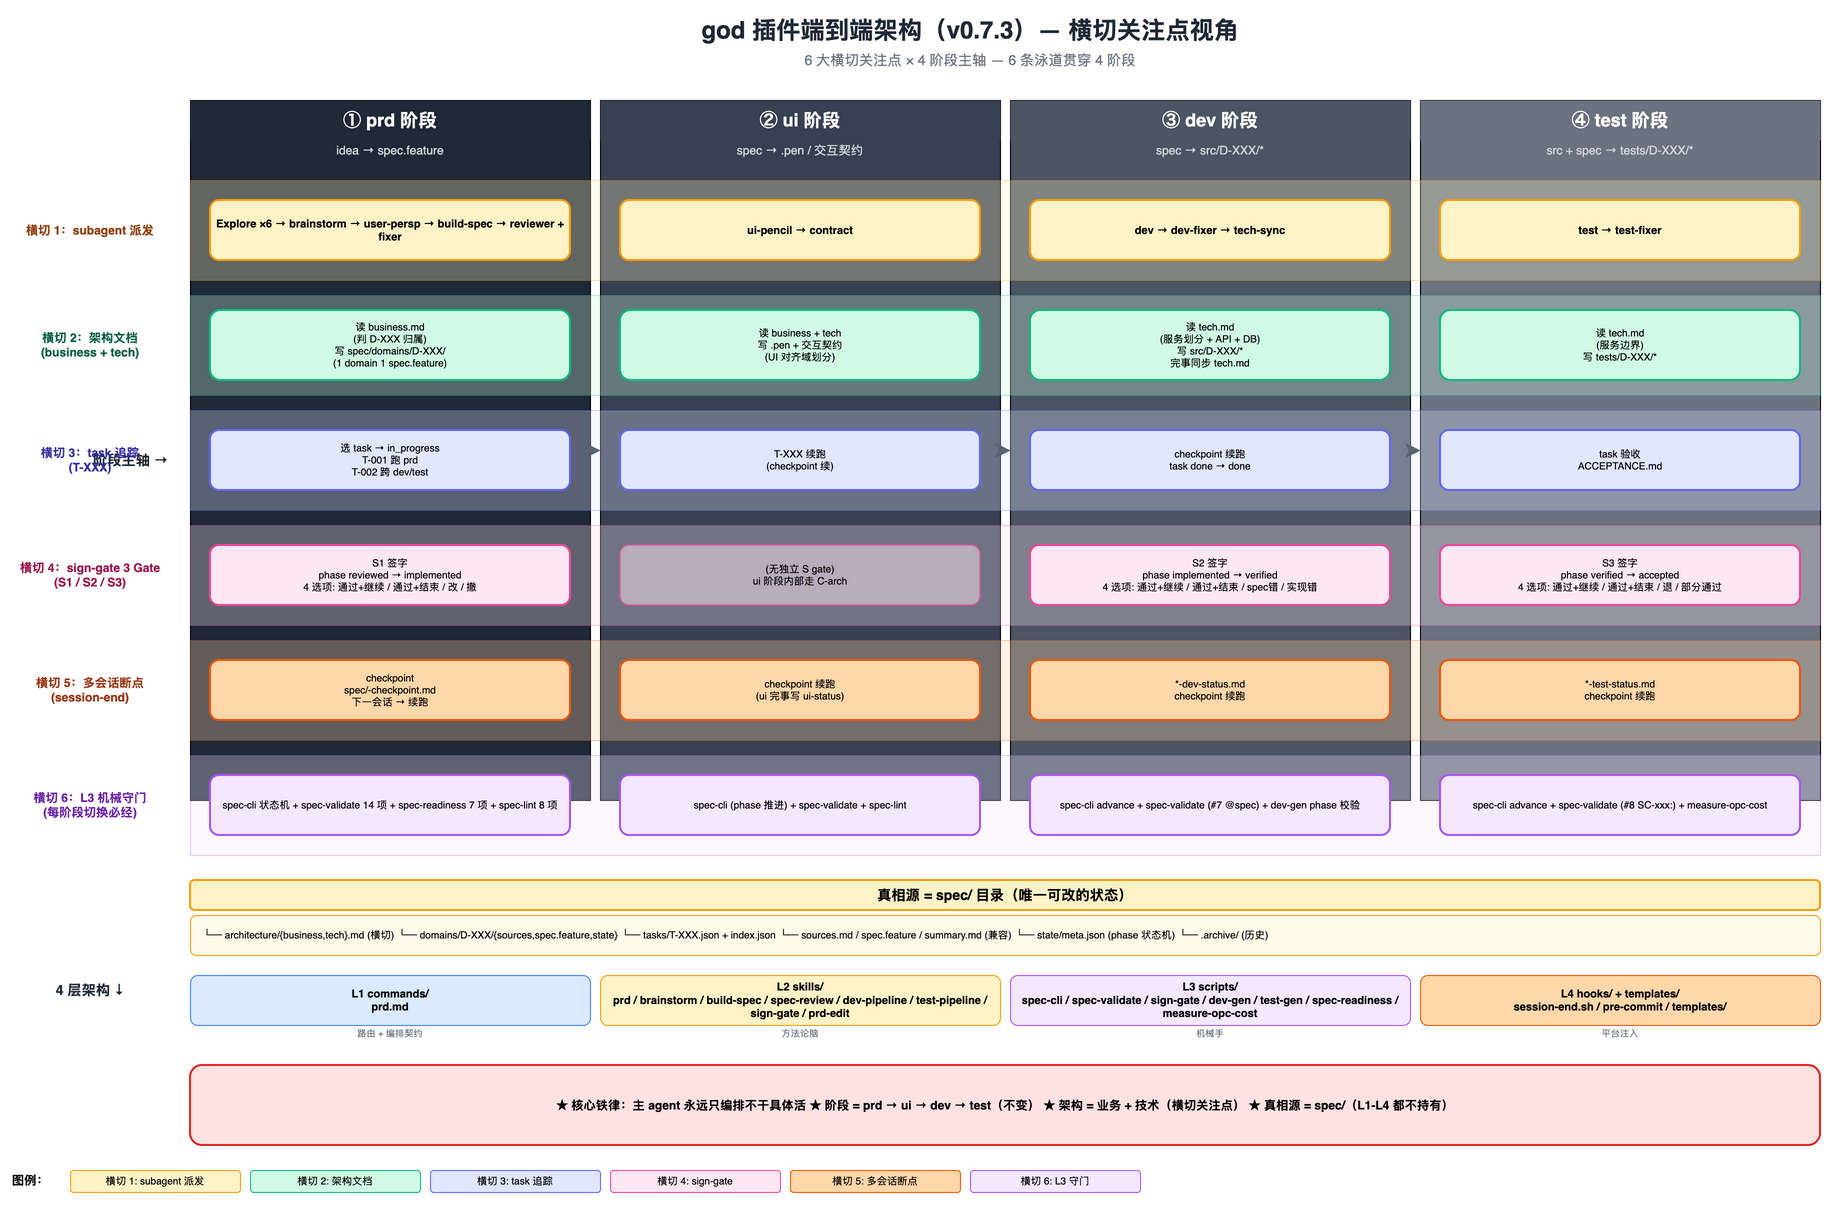

The diagram above was exported from draw.io. Its source (the exported page's mxGraphModel, read from the mxfile embedded in the PNG):
<mxGraphModel dx="2400" dy="1600" grid="0" gridSize="10" guides="1" tooltips="1" connect="1" arrows="1" fold="1" page="1" pageScale="1" pageWidth="2000" pageHeight="1400" math="0" shadow="0">
  <root>
    <mxCell id="0" />
    <mxCell id="1" parent="0" />
    <mxCell id="title" value="god 插件端到端架构（v0.7.3）— 横切关注点视角" style="text;html=1;strokeColor=none;fillColor=none;align=center;verticalAlign=middle;whiteSpace=wrap;rounded=0;fontSize=24;fontStyle=1;fontColor=#1F2937;" vertex="1" parent="1">
      <mxGeometry x="600" y="20" width="800" height="40" as="geometry" />
    </mxCell>
    <mxCell id="subtitle" value="6 大横切关注点 × 4 阶段主轴  —  6 条泳道贯穿 4 阶段" style="text;html=1;strokeColor=none;fillColor=none;align=center;verticalAlign=middle;whiteSpace=wrap;rounded=0;fontSize=14;fontColor=#6B7280;" vertex="1" parent="1">
      <mxGeometry x="600" y="60" width="800" height="20" as="geometry" />
    </mxCell>
    <mxCell id="phase_label" value="阶段主轴 →" style="text;html=1;strokeColor=none;fillColor=none;align=right;verticalAlign=middle;whiteSpace=wrap;rounded=0;fontSize=14;fontStyle=1;fontColor=#1F2937;" vertex="1" parent="1">
      <mxGeometry x="40" y="120" width="160" height="700" as="geometry" />
    </mxCell>
    <mxCell id="col_prd" value="" style="rounded=0;whiteSpace=wrap;html=1;fillColor=#1F2937;strokeColor=#000000;strokeWidth=1;" vertex="1" parent="1">
      <mxGeometry x="220" y="110" width="400" height="700" as="geometry" />
    </mxCell>
    <mxCell id="col_prd_title" value="① prd 阶段" style="text;html=1;strokeColor=none;fillColor=#1F2937;align=center;verticalAlign=middle;whiteSpace=wrap;rounded=0;fontSize=18;fontStyle=1;fontColor=#FFFFFF;" vertex="1" parent="1">
      <mxGeometry x="220" y="110" width="400" height="40" as="geometry" />
    </mxCell>
    <mxCell id="col_prd_sub" value="idea → spec.feature" style="text;html=1;strokeColor=none;fillColor=none;align=center;verticalAlign=middle;whiteSpace=wrap;rounded=0;fontSize=12;fontColor=#D1D5DB;" vertex="1" parent="1">
      <mxGeometry x="220" y="150" width="400" height="20" as="geometry" />
    </mxCell>
    <mxCell id="col_ui" value="" style="rounded=0;whiteSpace=wrap;html=1;fillColor=#374151;strokeColor=#000000;strokeWidth=1;" vertex="1" parent="1">
      <mxGeometry x="630" y="110" width="400" height="700" as="geometry" />
    </mxCell>
    <mxCell id="col_ui_title" value="② ui 阶段" style="text;html=1;strokeColor=none;fillColor=#374151;align=center;verticalAlign=middle;whiteSpace=wrap;rounded=0;fontSize=18;fontStyle=1;fontColor=#FFFFFF;" vertex="1" parent="1">
      <mxGeometry x="630" y="110" width="400" height="40" as="geometry" />
    </mxCell>
    <mxCell id="col_ui_sub" value="spec → .pen / 交互契约" style="text;html=1;strokeColor=none;fillColor=none;align=center;verticalAlign=middle;whiteSpace=wrap;rounded=0;fontSize=12;fontColor=#D1D5DB;" vertex="1" parent="1">
      <mxGeometry x="630" y="150" width="400" height="20" as="geometry" />
    </mxCell>
    <mxCell id="col_dev" value="" style="rounded=0;whiteSpace=wrap;html=1;fillColor=#4B5563;strokeColor=#000000;strokeWidth=1;" vertex="1" parent="1">
      <mxGeometry x="1040" y="110" width="400" height="700" as="geometry" />
    </mxCell>
    <mxCell id="col_dev_title" value="③ dev 阶段" style="text;html=1;strokeColor=none;fillColor=#4B5563;align=center;verticalAlign=middle;whiteSpace=wrap;rounded=0;fontSize=18;fontStyle=1;fontColor=#FFFFFF;" vertex="1" parent="1">
      <mxGeometry x="1040" y="110" width="400" height="40" as="geometry" />
    </mxCell>
    <mxCell id="col_dev_sub" value="spec → src/D-XXX/*" style="text;html=1;strokeColor=none;fillColor=none;align=center;verticalAlign=middle;whiteSpace=wrap;rounded=0;fontSize=12;fontColor=#D1D5DB;" vertex="1" parent="1">
      <mxGeometry x="1040" y="150" width="400" height="20" as="geometry" />
    </mxCell>
    <mxCell id="col_test" value="" style="rounded=0;whiteSpace=wrap;html=1;fillColor=#6B7280;strokeColor=#000000;strokeWidth=1;" vertex="1" parent="1">
      <mxGeometry x="1450" y="110" width="400" height="700" as="geometry" />
    </mxCell>
    <mxCell id="col_test_title" value="④ test 阶段" style="text;html=1;strokeColor=none;fillColor=#6B7280;align=center;verticalAlign=middle;whiteSpace=wrap;rounded=0;fontSize=18;fontStyle=1;fontColor=#FFFFFF;" vertex="1" parent="1">
      <mxGeometry x="1450" y="110" width="400" height="40" as="geometry" />
    </mxCell>
    <mxCell id="col_test_sub" value="src + spec → tests/D-XXX/*" style="text;html=1;strokeColor=none;fillColor=none;align=center;verticalAlign=middle;whiteSpace=wrap;rounded=0;fontSize=12;fontColor=#D1D5DB;" vertex="1" parent="1">
      <mxGeometry x="1450" y="150" width="400" height="20" as="geometry" />
    </mxCell>
    <mxCell id="phase_arrow1" value="" style="endArrow=classic;html=1;rounded=0;exitX=1;exitY=0.5;entryX=0;entryY=0.5;strokeColor=#1F2937;strokeWidth=3;" edge="1" parent="1" source="col_prd" target="col_ui">
      <mxGeometry relative="1" as="geometry" />
    </mxCell>
    <mxCell id="phase_arrow2" value="" style="endArrow=classic;html=1;rounded=0;exitX=1;exitY=0.5;entryX=0;entryY=0.5;strokeColor=#1F2937;strokeWidth=3;" edge="1" parent="1" source="col_ui" target="col_dev">
      <mxGeometry relative="1" as="geometry" />
    </mxCell>
    <mxCell id="phase_arrow3" value="" style="endArrow=classic;html=1;rounded=0;exitX=1;exitY=0.5;entryX=0;entryY=0.5;strokeColor=#1F2937;strokeWidth=3;" edge="1" parent="1" source="col_dev" target="col_test">
      <mxGeometry relative="1" as="geometry" />
    </mxCell>
    <mxCell id="lane1_label" value="横切 1：subagent 派发" style="text;html=1;strokeColor=none;fillColor=none;align=center;verticalAlign=middle;whiteSpace=wrap;rounded=0;fontSize=12;fontStyle=1;fontColor=#92400E;" vertex="1" parent="1">
      <mxGeometry x="40" y="190" width="160" height="100" as="geometry" />
    </mxCell>
    <mxCell id="lane1_bg" value="" style="rounded=0;whiteSpace=wrap;html=1;fillColor=#FEF3C7;strokeColor=#F59E0B;strokeWidth=1;opacity=30;" vertex="1" parent="1">
      <mxGeometry x="220" y="190" width="1630" height="100" as="geometry" />
    </mxCell>
    <mxCell id="prd_sub" value="Explore ×6 → brainstorm → user-persp → build-spec → reviewer + fixer" style="rounded=1;whiteSpace=wrap;html=1;fillColor=#FEF3C7;strokeColor=#F59E0B;strokeWidth=2;fontSize=11;fontStyle=1;" vertex="1" parent="1">
      <mxGeometry x="240" y="210" width="360" height="60" as="geometry" />
    </mxCell>
    <mxCell id="ui_sub" value="ui-pencil → contract" style="rounded=1;whiteSpace=wrap;html=1;fillColor=#FEF3C7;strokeColor=#F59E0B;strokeWidth=2;fontSize=11;fontStyle=1;" vertex="1" parent="1">
      <mxGeometry x="650" y="210" width="360" height="60" as="geometry" />
    </mxCell>
    <mxCell id="dev_sub" value="dev → dev-fixer → tech-sync" style="rounded=1;whiteSpace=wrap;html=1;fillColor=#FEF3C7;strokeColor=#F59E0B;strokeWidth=2;fontSize=11;fontStyle=1;" vertex="1" parent="1">
      <mxGeometry x="1060" y="210" width="360" height="60" as="geometry" />
    </mxCell>
    <mxCell id="test_sub" value="test → test-fixer" style="rounded=1;whiteSpace=wrap;html=1;fillColor=#FEF3C7;strokeColor=#F59E0B;strokeWidth=2;fontSize=11;fontStyle=1;" vertex="1" parent="1">
      <mxGeometry x="1470" y="210" width="360" height="60" as="geometry" />
    </mxCell>
    <mxCell id="lane2_label" value="横切 2：架构文档&#10;(business + tech)" style="text;html=1;strokeColor=none;fillColor=none;align=center;verticalAlign=middle;whiteSpace=wrap;rounded=0;fontSize=12;fontStyle=1;fontColor=#065F46;" vertex="1" parent="1">
      <mxGeometry x="40" y="305" width="160" height="100" as="geometry" />
    </mxCell>
    <mxCell id="lane2_bg" value="" style="rounded=0;whiteSpace=wrap;html=1;fillColor=#D1FAE5;strokeColor=#10B981;strokeWidth=1;opacity=30;" vertex="1" parent="1">
      <mxGeometry x="220" y="305" width="1630" height="100" as="geometry" />
    </mxCell>
    <mxCell id="prd_arc" value="读 business.md&#10;(判 D-XXX 归属)&#10;写 spec/domains/D-XXX/&#10;(1 domain 1 spec.feature)" style="rounded=1;whiteSpace=wrap;html=1;fillColor=#D1FAE5;strokeColor=#10B981;strokeWidth=2;fontSize=10;align=center;verticalAlign=middle;" vertex="1" parent="1">
      <mxGeometry x="240" y="320" width="360" height="70" as="geometry" />
    </mxCell>
    <mxCell id="ui_arc" value="读 business + tech&#10;写 .pen + 交互契约&#10;(UI 对齐域划分)" style="rounded=1;whiteSpace=wrap;html=1;fillColor=#D1FAE5;strokeColor=#10B981;strokeWidth=2;fontSize=10;align=center;verticalAlign=middle;" vertex="1" parent="1">
      <mxGeometry x="650" y="320" width="360" height="70" as="geometry" />
    </mxCell>
    <mxCell id="dev_arc" value="读 tech.md&#10;(服务划分 + API + DB)&#10;写 src/D-XXX/*&#10;完事同步 tech.md" style="rounded=1;whiteSpace=wrap;html=1;fillColor=#D1FAE5;strokeColor=#10B981;strokeWidth=2;fontSize=10;align=center;verticalAlign=middle;" vertex="1" parent="1">
      <mxGeometry x="1060" y="320" width="360" height="70" as="geometry" />
    </mxCell>
    <mxCell id="test_arc" value="读 tech.md&#10;(服务边界)&#10;写 tests/D-XXX/*" style="rounded=1;whiteSpace=wrap;html=1;fillColor=#D1FAE5;strokeColor=#10B981;strokeWidth=2;fontSize=10;align=center;verticalAlign=middle;" vertex="1" parent="1">
      <mxGeometry x="1470" y="320" width="360" height="70" as="geometry" />
    </mxCell>
    <mxCell id="lane3_label" value="横切 3：task 追踪&#10;(T-XXX)" style="text;html=1;strokeColor=none;fillColor=none;align=center;verticalAlign=middle;whiteSpace=wrap;rounded=0;fontSize=12;fontStyle=1;fontColor=#3730A3;" vertex="1" parent="1">
      <mxGeometry x="40" y="420" width="160" height="100" as="geometry" />
    </mxCell>
    <mxCell id="lane3_bg" value="" style="rounded=0;whiteSpace=wrap;html=1;fillColor=#E0E7FF;strokeColor=#6366F1;strokeWidth=1;opacity=30;" vertex="1" parent="1">
      <mxGeometry x="220" y="420" width="1630" height="100" as="geometry" />
    </mxCell>
    <mxCell id="prd_task" value="选 task → in_progress&#10;T-001 跑 prd&#10;T-002 跨 dev/test" style="rounded=1;whiteSpace=wrap;html=1;fillColor=#E0E7FF;strokeColor=#6366F1;strokeWidth=2;fontSize=10;align=center;verticalAlign=middle;" vertex="1" parent="1">
      <mxGeometry x="240" y="440" width="360" height="60" as="geometry" />
    </mxCell>
    <mxCell id="ui_task" value="T-XXX 续跑&#10;(checkpoint 续)" style="rounded=1;whiteSpace=wrap;html=1;fillColor=#E0E7FF;strokeColor=#6366F1;strokeWidth=2;fontSize=10;align=center;verticalAlign=middle;" vertex="1" parent="1">
      <mxGeometry x="650" y="440" width="360" height="60" as="geometry" />
    </mxCell>
    <mxCell id="dev_task" value="checkpoint 续跑&#10;task done → done" style="rounded=1;whiteSpace=wrap;html=1;fillColor=#E0E7FF;strokeColor=#6366F1;strokeWidth=2;fontSize=10;align=center;verticalAlign=middle;" vertex="1" parent="1">
      <mxGeometry x="1060" y="440" width="360" height="60" as="geometry" />
    </mxCell>
    <mxCell id="test_task" value="task 验收&#10;ACCEPTANCE.md" style="rounded=1;whiteSpace=wrap;html=1;fillColor=#E0E7FF;strokeColor=#6366F1;strokeWidth=2;fontSize=10;align=center;verticalAlign=middle;" vertex="1" parent="1">
      <mxGeometry x="1470" y="440" width="360" height="60" as="geometry" />
    </mxCell>
    <mxCell id="lane4_label" value="横切 4：sign-gate 3 Gate&#10;(S1 / S2 / S3)" style="text;html=1;strokeColor=none;fillColor=none;align=center;verticalAlign=middle;whiteSpace=wrap;rounded=0;fontSize=12;fontStyle=1;fontColor=#9D174D;" vertex="1" parent="1">
      <mxGeometry x="40" y="535" width="160" height="100" as="geometry" />
    </mxCell>
    <mxCell id="lane4_bg" value="" style="rounded=0;whiteSpace=wrap;html=1;fillColor=#FCE7F3;strokeColor=#EC4899;strokeWidth=1;opacity=30;" vertex="1" parent="1">
      <mxGeometry x="220" y="535" width="1630" height="100" as="geometry" />
    </mxCell>
    <mxCell id="prd_s1" value="S1 签字&#10;phase reviewed → implemented&#10;4 选项: 通过+继续 / 通过+结束 / 改 / 撤" style="rounded=1;whiteSpace=wrap;html=1;fillColor=#FCE7F3;strokeColor=#EC4899;strokeWidth=2;fontSize=10;align=center;verticalAlign=middle;" vertex="1" parent="1">
      <mxGeometry x="240" y="555" width="360" height="60" as="geometry" />
    </mxCell>
    <mxCell id="ui_s" value="(无独立 S gate)&#10;ui 阶段内部走 C-arch" style="rounded=1;whiteSpace=wrap;html=1;fillColor=#FCE7F3;strokeColor=#EC4899;strokeWidth=2;fontSize=10;align=center;verticalAlign=middle;opacity=50;" vertex="1" parent="1">
      <mxGeometry x="650" y="555" width="360" height="60" as="geometry" />
    </mxCell>
    <mxCell id="dev_s2" value="S2 签字&#10;phase implemented → verified&#10;4 选项: 通过+继续 / 通过+结束 / spec错 / 实现错" style="rounded=1;whiteSpace=wrap;html=1;fillColor=#FCE7F3;strokeColor=#EC4899;strokeWidth=2;fontSize=10;align=center;verticalAlign=middle;" vertex="1" parent="1">
      <mxGeometry x="1060" y="555" width="360" height="60" as="geometry" />
    </mxCell>
    <mxCell id="test_s3" value="S3 签字&#10;phase verified → accepted&#10;4 选项: 通过+继续 / 通过+结束 / 退 / 部分通过" style="rounded=1;whiteSpace=wrap;html=1;fillColor=#FCE7F3;strokeColor=#EC4899;strokeWidth=2;fontSize=10;align=center;verticalAlign=middle;" vertex="1" parent="1">
      <mxGeometry x="1470" y="555" width="360" height="60" as="geometry" />
    </mxCell>
    <mxCell id="lane5_label" value="横切 5：多会话断点&#10;(session-end)" style="text;html=1;strokeColor=none;fillColor=none;align=center;verticalAlign=middle;whiteSpace=wrap;rounded=0;fontSize=12;fontStyle=1;fontColor=#9A3412;" vertex="1" parent="1">
      <mxGeometry x="40" y="650" width="160" height="100" as="geometry" />
    </mxCell>
    <mxCell id="lane5_bg" value="" style="rounded=0;whiteSpace=wrap;html=1;fillColor=#FED7AA;strokeColor=#EA580C;strokeWidth=1;opacity=30;" vertex="1" parent="1">
      <mxGeometry x="220" y="650" width="1630" height="100" as="geometry" />
    </mxCell>
    <mxCell id="prd_ses" value="checkpoint&#10;spec/&lt;phase&gt;-checkpoint.md&#10;下一会话 → 续跑" style="rounded=1;whiteSpace=wrap;html=1;fillColor=#FED7AA;strokeColor=#EA580C;strokeWidth=2;fontSize=10;align=center;verticalAlign=middle;" vertex="1" parent="1">
      <mxGeometry x="240" y="670" width="360" height="60" as="geometry" />
    </mxCell>
    <mxCell id="ui_ses" value="checkpoint 续跑&#10;(ui 完事写 ui-status)" style="rounded=1;whiteSpace=wrap;html=1;fillColor=#FED7AA;strokeColor=#EA580C;strokeWidth=2;fontSize=10;align=center;verticalAlign=middle;" vertex="1" parent="1">
      <mxGeometry x="650" y="670" width="360" height="60" as="geometry" />
    </mxCell>
    <mxCell id="dev_ses" value="*-dev-status.md&#10;checkpoint 续跑" style="rounded=1;whiteSpace=wrap;html=1;fillColor=#FED7AA;strokeColor=#EA580C;strokeWidth=2;fontSize=10;align=center;verticalAlign=middle;" vertex="1" parent="1">
      <mxGeometry x="1060" y="670" width="360" height="60" as="geometry" />
    </mxCell>
    <mxCell id="test_ses" value="*-test-status.md&#10;checkpoint 续跑" style="rounded=1;whiteSpace=wrap;html=1;fillColor=#FED7AA;strokeColor=#EA580C;strokeWidth=2;fontSize=10;align=center;verticalAlign=middle;" vertex="1" parent="1">
      <mxGeometry x="1470" y="670" width="360" height="60" as="geometry" />
    </mxCell>
    <mxCell id="lane6_label" value="横切 6：L3 机械守门&#10;(每阶段切换必经)" style="text;html=1;strokeColor=none;fillColor=none;align=center;verticalAlign=middle;whiteSpace=wrap;rounded=0;fontSize=12;fontStyle=1;fontColor=#6B21A8;" vertex="1" parent="1">
      <mxGeometry x="40" y="765" width="160" height="100" as="geometry" />
    </mxCell>
    <mxCell id="lane6_bg" value="" style="rounded=0;whiteSpace=wrap;html=1;fillColor=#F3E8FF;strokeColor=#A855F7;strokeWidth=1;opacity=30;" vertex="1" parent="1">
      <mxGeometry x="220" y="765" width="1630" height="100" as="geometry" />
    </mxCell>
    <mxCell id="prd_l3" value="spec-cli 状态机 + spec-validate 14 项 + spec-readiness 7 项 + spec-lint 8 项" style="rounded=1;whiteSpace=wrap;html=1;fillColor=#F3E8FF;strokeColor=#A855F7;strokeWidth=2;fontSize=10;align=center;verticalAlign=middle;" vertex="1" parent="1">
      <mxGeometry x="240" y="785" width="360" height="60" as="geometry" />
    </mxCell>
    <mxCell id="ui_l3" value="spec-cli (phase 推进) + spec-validate + spec-lint" style="rounded=1;whiteSpace=wrap;html=1;fillColor=#F3E8FF;strokeColor=#A855F7;strokeWidth=2;fontSize=10;align=center;verticalAlign=middle;" vertex="1" parent="1">
      <mxGeometry x="650" y="785" width="360" height="60" as="geometry" />
    </mxCell>
    <mxCell id="dev_l3" value="spec-cli advance + spec-validate (#7 @spec) + dev-gen phase 校验" style="rounded=1;whiteSpace=wrap;html=1;fillColor=#F3E8FF;strokeColor=#A855F7;strokeWidth=2;fontSize=10;align=center;verticalAlign=middle;" vertex="1" parent="1">
      <mxGeometry x="1060" y="785" width="360" height="60" as="geometry" />
    </mxCell>
    <mxCell id="test_l3" value="spec-cli advance + spec-validate (#8 SC-xxx:) + measure-opc-cost" style="rounded=1;whiteSpace=wrap;html=1;fillColor=#F3E8FF;strokeColor=#A855F7;strokeWidth=2;fontSize=10;align=center;verticalAlign=middle;" vertex="1" parent="1">
      <mxGeometry x="1470" y="785" width="360" height="60" as="geometry" />
    </mxCell>
    <mxCell id="truth_box" value="真相源 = spec/ 目录（唯一可改的状态）" style="text;html=1;strokeColor=#F59E0B;fillColor=#FEF3C7;align=center;verticalAlign=middle;whiteSpace=wrap;rounded=1;fontSize=14;fontStyle=1;strokeWidth=2;" vertex="1" parent="1">
      <mxGeometry x="220" y="890" width="1630" height="30" as="geometry" />
    </mxCell>
    <mxCell id="truth_detail" value="└─ architecture/{business,tech}.md (横切)   └─ domains/D-XXX/{sources,spec.feature,state}   └─ tasks/T-XXX.json + index.json   └─ sources.md / spec.feature / summary.md (兼容)   └─ state/meta.json (phase 状态机)   └─ .archive/ (历史)" style="text;html=1;strokeColor=#F59E0B;fillColor=#FFFBEB;align=left;verticalAlign=middle;whiteSpace=wrap;rounded=1;fontSize=10;spacingLeft=10;" vertex="1" parent="1">
      <mxGeometry x="220" y="925" width="1630" height="40" as="geometry" />
    </mxCell>
    <mxCell id="layer_label" value="4 层架构 ↓" style="text;html=1;strokeColor=none;fillColor=none;align=center;verticalAlign=middle;whiteSpace=wrap;rounded=0;fontSize=14;fontStyle=1;fontColor=#1F2937;" vertex="1" parent="1">
      <mxGeometry x="40" y="990" width="160" height="20" as="geometry" />
    </mxCell>
    <mxCell id="l1_box" value="L1 commands/&#10;prd.md" style="rounded=1;whiteSpace=wrap;html=1;fillColor=#DBEAFE;strokeColor=#3B82F6;align=center;fontSize=11;fontStyle=1;" vertex="1" parent="1">
      <mxGeometry x="220" y="985" width="400" height="50" as="geometry" />
    </mxCell>
    <mxCell id="l1_desc" value="路由 + 编排契约" style="text;html=1;strokeColor=none;fillColor=none;align=center;verticalAlign=middle;whiteSpace=wrap;rounded=0;fontSize=9;fontColor=#6B7280;" vertex="1" parent="1">
      <mxGeometry x="220" y="1035" width="400" height="15" as="geometry" />
    </mxCell>
    <mxCell id="l2_box" value="L2 skills/&#10;prd / brainstorm / build-spec / spec-review / dev-pipeline / test-pipeline / sign-gate / prd-edit" style="rounded=1;whiteSpace=wrap;html=1;fillColor=#FEF3C7;strokeColor=#F59E0B;align=center;fontSize=11;fontStyle=1;" vertex="1" parent="1">
      <mxGeometry x="630" y="985" width="400" height="50" as="geometry" />
    </mxCell>
    <mxCell id="l2_desc" value="方法论脑" style="text;html=1;strokeColor=none;fillColor=none;align=center;verticalAlign=middle;whiteSpace=wrap;rounded=0;fontSize=9;fontColor=#6B7280;" vertex="1" parent="1">
      <mxGeometry x="630" y="1035" width="400" height="15" as="geometry" />
    </mxCell>
    <mxCell id="l3_box" value="L3 scripts/&#10;spec-cli / spec-validate / sign-gate / dev-gen / test-gen / spec-readiness / measure-opc-cost" style="rounded=1;whiteSpace=wrap;html=1;fillColor=#F3E8FF;strokeColor=#A855F7;align=center;fontSize=11;fontStyle=1;" vertex="1" parent="1">
      <mxGeometry x="1040" y="985" width="400" height="50" as="geometry" />
    </mxCell>
    <mxCell id="l3_desc" value="机械手" style="text;html=1;strokeColor=none;fillColor=none;align=center;verticalAlign=middle;whiteSpace=wrap;rounded=0;fontSize=9;fontColor=#6B7280;" vertex="1" parent="1">
      <mxGeometry x="1040" y="1035" width="400" height="15" as="geometry" />
    </mxCell>
    <mxCell id="l4_box" value="L4 hooks/ + templates/&#10;session-end.sh / pre-commit / templates/" style="rounded=1;whiteSpace=wrap;html=1;fillColor=#FED7AA;strokeColor=#EA580C;align=center;fontSize=11;fontStyle=1;" vertex="1" parent="1">
      <mxGeometry x="1450" y="985" width="400" height="50" as="geometry" />
    </mxCell>
    <mxCell id="l4_desc" value="平台注入" style="text;html=1;strokeColor=none;fillColor=none;align=center;verticalAlign=middle;whiteSpace=wrap;rounded=0;fontSize=9;fontColor=#6B7280;" vertex="1" parent="1">
      <mxGeometry x="1450" y="1035" width="400" height="15" as="geometry" />
    </mxCell>
    <mxCell id="core_box" value="★ 核心铁律：主 agent 永远只编排不干具体活   ★ 阶段 = prd → ui → dev → test（不变）   ★ 架构 = 业务 + 技术（横切关注点）   ★ 真相源 = spec/（L1-L4 都不持有）" style="rounded=1;whiteSpace=wrap;html=1;fillColor=#FEE2E2;strokeColor=#DC2626;align=center;fontSize=12;fontStyle=1;strokeWidth=2;" vertex="1" parent="1">
      <mxGeometry x="220" y="1075" width="1630" height="80" as="geometry" />
    </mxCell>
    <mxCell id="e_legend" value="图例：" style="text;html=1;strokeColor=none;fillColor=none;align=left;verticalAlign=middle;whiteSpace=wrap;rounded=0;fontSize=12;fontStyle=1;" vertex="1" parent="1">
      <mxGeometry x="40" y="1180" width="50" height="20" as="geometry" />
    </mxCell>
    <mxCell id="leg1" value="横切 1: subagent 派发" style="rounded=1;whiteSpace=wrap;html=1;fillColor=#FEF3C7;strokeColor=#F59E0B;fontSize=10;" vertex="1" parent="1">
      <mxGeometry x="100" y="1180" width="170" height="22" as="geometry" />
    </mxCell>
    <mxCell id="leg2" value="横切 2: 架构文档" style="rounded=1;whiteSpace=wrap;html=1;fillColor=#D1FAE5;strokeColor=#10B981;fontSize=10;" vertex="1" parent="1">
      <mxGeometry x="280" y="1180" width="170" height="22" as="geometry" />
    </mxCell>
    <mxCell id="leg3" value="横切 3: task 追踪" style="rounded=1;whiteSpace=wrap;html=1;fillColor=#E0E7FF;strokeColor=#6366F1;fontSize=10;" vertex="1" parent="1">
      <mxGeometry x="460" y="1180" width="170" height="22" as="geometry" />
    </mxCell>
    <mxCell id="leg4" value="横切 4: sign-gate" style="rounded=1;whiteSpace=wrap;html=1;fillColor=#FCE7F3;strokeColor=#EC4899;fontSize=10;" vertex="1" parent="1">
      <mxGeometry x="640" y="1180" width="170" height="22" as="geometry" />
    </mxCell>
    <mxCell id="leg5" value="横切 5: 多会话断点" style="rounded=1;whiteSpace=wrap;html=1;fillColor=#FED7AA;strokeColor=#EA580C;fontSize=10;" vertex="1" parent="1">
      <mxGeometry x="820" y="1180" width="170" height="22" as="geometry" />
    </mxCell>
    <mxCell id="leg6" value="横切 6: L3 守门" style="rounded=1;whiteSpace=wrap;html=1;fillColor=#F3E8FF;strokeColor=#A855F7;fontSize=10;" vertex="1" parent="1">
      <mxGeometry x="1000" y="1180" width="170" height="22" as="geometry" />
    </mxCell>
  </root>
</mxGraphModel>